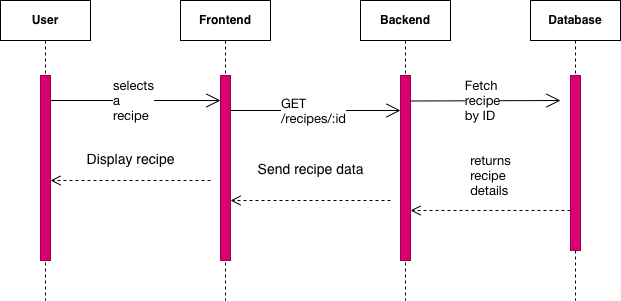

The diagram above was exported from draw.io. Its source (the exported page's mxGraphModel, read from the mxfile embedded in the PNG):
<mxGraphModel dx="946" dy="583" grid="1" gridSize="10" guides="1" tooltips="1" connect="1" arrows="1" fold="1" page="1" pageScale="1" pageWidth="827" pageHeight="1169" math="0" shadow="0">
  <root>
    <mxCell id="0" />
    <mxCell id="1" parent="0" />
    <mxCell id="N9y04RRN-agfj9OuoQHn-19" edge="1" parent="1" style="endArrow=open;endFill=1;endSize=12;html=1;rounded=0;" value="">
      <mxGeometry relative="1" width="160" as="geometry">
        <Array as="points" />
        <mxPoint x="80" y="250" as="sourcePoint" />
        <mxPoint x="250" y="250" as="targetPoint" />
      </mxGeometry>
    </mxCell>
    <mxCell id="N9y04RRN-agfj9OuoQHn-21" connectable="0" parent="N9y04RRN-agfj9OuoQHn-19" style="edgeLabel;html=1;align=center;verticalAlign=middle;resizable=0;points=[];" value="&lt;p class=&quot;p1&quot; style=&quot;margin: 0px; font-variant-numeric: normal; font-variant-east-asian: normal; font-variant-alternates: normal; font-size-adjust: none; font-kerning: auto; font-optical-sizing: auto; font-feature-settings: normal; font-variation-settings: normal; font-variant-position: normal; font-variant-emoji: normal; font-stretch: normal; font-size: 13px; line-height: normal; font-family: &amp;quot;Helvetica Neue&amp;quot;; text-align: start; text-wrap-mode: wrap;&quot;&gt;selects a recipe&lt;/p&gt;" vertex="1">
      <mxGeometry relative="1" x="-0.0375" y="1" as="geometry">
        <mxPoint as="offset" />
      </mxGeometry>
    </mxCell>
    <mxCell id="N9y04RRN-agfj9OuoQHn-23" parent="1" style="shape=umlLifeline;perimeter=lifelinePerimeter;whiteSpace=wrap;html=1;container=1;dropTarget=0;collapsible=0;recursiveResize=0;outlineConnect=0;portConstraint=eastwest;newEdgeStyle={&quot;curved&quot;:0,&quot;rounded&quot;:0};" value="&lt;b&gt;Frontend&lt;/b&gt;" vertex="1">
      <mxGeometry height="300" width="90" x="210" y="150" as="geometry" />
    </mxCell>
    <mxCell id="N9y04RRN-agfj9OuoQHn-24" parent="N9y04RRN-agfj9OuoQHn-23" style="html=1;points=[[0,0,0,0,5],[0,1,0,0,-5],[1,0,0,0,5],[1,1,0,0,-5]];perimeter=orthogonalPerimeter;outlineConnect=0;targetShapes=umlLifeline;portConstraint=eastwest;newEdgeStyle={&quot;curved&quot;:0,&quot;rounded&quot;:0};fillColor=#d80073;strokeColor=#A50040;fontColor=#ffffff;" value="" vertex="1">
      <mxGeometry height="185" width="10" x="40" y="75" as="geometry" />
    </mxCell>
    <mxCell id="N9y04RRN-agfj9OuoQHn-25" edge="1" parent="1" style="endArrow=open;endFill=1;endSize=12;html=1;rounded=0;" value="">
      <mxGeometry relative="1" width="160" as="geometry">
        <Array as="points" />
        <mxPoint x="260" y="260" as="sourcePoint" />
        <mxPoint x="430" y="260" as="targetPoint" />
      </mxGeometry>
    </mxCell>
    <mxCell id="N9y04RRN-agfj9OuoQHn-26" connectable="0" parent="N9y04RRN-agfj9OuoQHn-25" style="edgeLabel;html=1;align=center;verticalAlign=middle;resizable=0;points=[];" value="&lt;p class=&quot;p1&quot; style=&quot;margin: 0px; font-variant-numeric: normal; font-variant-east-asian: normal; font-variant-alternates: normal; font-size-adjust: none; font-kerning: auto; font-optical-sizing: auto; font-feature-settings: normal; font-variation-settings: normal; font-variant-position: normal; font-variant-emoji: normal; font-stretch: normal; font-size: 13px; line-height: normal; font-family: &amp;quot;Helvetica Neue&amp;quot;; text-align: start; text-wrap-mode: wrap;&quot;&gt;GET /recipes/:id&lt;/p&gt;" vertex="1">
      <mxGeometry relative="1" x="-0.0375" y="1" as="geometry">
        <mxPoint as="offset" />
      </mxGeometry>
    </mxCell>
    <mxCell id="N9y04RRN-agfj9OuoQHn-27" parent="1" style="shape=umlLifeline;perimeter=lifelinePerimeter;whiteSpace=wrap;html=1;container=1;dropTarget=0;collapsible=0;recursiveResize=0;outlineConnect=0;portConstraint=eastwest;newEdgeStyle={&quot;curved&quot;:0,&quot;rounded&quot;:0};" value="&lt;b&gt;Backend&lt;/b&gt;" vertex="1">
      <mxGeometry height="300" width="90" x="390" y="150" as="geometry" />
    </mxCell>
    <mxCell id="N9y04RRN-agfj9OuoQHn-28" parent="N9y04RRN-agfj9OuoQHn-27" style="html=1;points=[[0,0,0,0,5],[0,1,0,0,-5],[1,0,0,0,5],[1,1,0,0,-5]];perimeter=orthogonalPerimeter;outlineConnect=0;targetShapes=umlLifeline;portConstraint=eastwest;newEdgeStyle={&quot;curved&quot;:0,&quot;rounded&quot;:0};fillColor=#d80073;strokeColor=#A50040;fontColor=#ffffff;" value="" vertex="1">
      <mxGeometry height="185" width="10" x="40" y="75" as="geometry" />
    </mxCell>
    <mxCell id="N9y04RRN-agfj9OuoQHn-29" parent="1" style="shape=umlLifeline;perimeter=lifelinePerimeter;whiteSpace=wrap;html=1;container=1;dropTarget=0;collapsible=0;recursiveResize=0;outlineConnect=0;portConstraint=eastwest;newEdgeStyle={&quot;curved&quot;:0,&quot;rounded&quot;:0};" value="&lt;b&gt;Database&lt;/b&gt;" vertex="1">
      <mxGeometry height="300" width="90" x="560" y="150" as="geometry" />
    </mxCell>
    <mxCell id="N9y04RRN-agfj9OuoQHn-30" parent="N9y04RRN-agfj9OuoQHn-29" style="html=1;points=[[0,0,0,0,5],[0,1,0,0,-5],[1,0,0,0,5],[1,1,0,0,-5]];perimeter=orthogonalPerimeter;outlineConnect=0;targetShapes=umlLifeline;portConstraint=eastwest;newEdgeStyle={&quot;curved&quot;:0,&quot;rounded&quot;:0};fillColor=#d80073;strokeColor=#A50040;fontColor=#ffffff;" value="" vertex="1">
      <mxGeometry height="175" width="10" x="40" y="75" as="geometry" />
    </mxCell>
    <mxCell id="N9y04RRN-agfj9OuoQHn-32" edge="1" parent="1" style="endArrow=open;endFill=1;endSize=12;html=1;rounded=0;" value="">
      <mxGeometry relative="1" width="160" as="geometry">
        <Array as="points" />
        <mxPoint x="440" y="250.5" as="sourcePoint" />
        <mxPoint x="590" y="250" as="targetPoint" />
      </mxGeometry>
    </mxCell>
    <mxCell id="N9y04RRN-agfj9OuoQHn-33" connectable="0" parent="N9y04RRN-agfj9OuoQHn-32" style="edgeLabel;html=1;align=center;verticalAlign=middle;resizable=0;points=[];" value="&lt;p class=&quot;p1&quot; style=&quot;margin: 0px; font-variant-numeric: normal; font-variant-east-asian: normal; font-variant-alternates: normal; font-size-adjust: none; font-kerning: auto; font-optical-sizing: auto; font-feature-settings: normal; font-variation-settings: normal; font-variant-position: normal; font-variant-emoji: normal; font-stretch: normal; font-size: 13px; line-height: normal; font-family: &amp;quot;Helvetica Neue&amp;quot;; text-align: start; text-wrap-mode: wrap;&quot;&gt;Fetch recipe by ID&lt;/p&gt;" vertex="1">
      <mxGeometry relative="1" x="-0.0375" y="1" as="geometry">
        <mxPoint as="offset" />
      </mxGeometry>
    </mxCell>
    <mxCell id="N9y04RRN-agfj9OuoQHn-41" edge="1" parent="1" style="html=1;verticalAlign=bottom;endArrow=open;dashed=1;endSize=8;curved=0;rounded=0;" value="&lt;p class=&quot;p1&quot; style=&quot;margin: 0px; font-variant-numeric: normal; font-variant-east-asian: normal; font-variant-alternates: normal; font-size-adjust: none; font-kerning: auto; font-optical-sizing: auto; font-feature-settings: normal; font-variation-settings: normal; font-variant-position: normal; font-variant-emoji: normal; font-stretch: normal; font-size: 13px; line-height: normal; font-family: &amp;quot;Helvetica Neue&amp;quot;; text-align: start; text-wrap-mode: wrap;&quot;&gt;returns recipe details&lt;/p&gt;">
      <mxGeometry relative="1" y="-10" as="geometry">
        <mxPoint as="offset" />
        <mxPoint x="600" y="360" as="sourcePoint" />
        <mxPoint x="440" y="360" as="targetPoint" />
      </mxGeometry>
    </mxCell>
    <mxCell id="N9y04RRN-agfj9OuoQHn-44" edge="1" parent="1" style="html=1;verticalAlign=bottom;endArrow=open;dashed=1;endSize=8;curved=0;rounded=0;" value="&lt;font style=&quot;font-size: 14px;&quot;&gt;Send recipe data&lt;/font&gt;">
      <mxGeometry relative="1" y="-20" as="geometry">
        <mxPoint as="offset" />
        <mxPoint x="420" y="350" as="sourcePoint" />
        <mxPoint x="260" y="350" as="targetPoint" />
      </mxGeometry>
    </mxCell>
    <mxCell id="N9y04RRN-agfj9OuoQHn-45" edge="1" parent="1" style="html=1;verticalAlign=bottom;endArrow=open;dashed=1;endSize=8;curved=0;rounded=0;" value="&lt;font style=&quot;font-size: 14px;&quot;&gt;Display recipe&lt;/font&gt;">
      <mxGeometry relative="1" y="-10" as="geometry">
        <mxPoint as="offset" />
        <mxPoint x="240" y="330" as="sourcePoint" />
        <mxPoint x="80" y="330" as="targetPoint" />
      </mxGeometry>
    </mxCell>
    <mxCell id="g_hDahsIBZb_fv2UPVL3-3" parent="1" style="shape=umlLifeline;perimeter=lifelinePerimeter;whiteSpace=wrap;html=1;container=1;dropTarget=0;collapsible=0;recursiveResize=0;outlineConnect=0;portConstraint=eastwest;newEdgeStyle={&quot;curved&quot;:0,&quot;rounded&quot;:0};" value="&lt;b&gt;User&lt;/b&gt;" vertex="1">
      <mxGeometry height="300" width="90" x="30" y="150" as="geometry" />
    </mxCell>
    <mxCell id="g_hDahsIBZb_fv2UPVL3-4" parent="g_hDahsIBZb_fv2UPVL3-3" style="html=1;points=[[0,0,0,0,5],[0,1,0,0,-5],[1,0,0,0,5],[1,1,0,0,-5]];perimeter=orthogonalPerimeter;outlineConnect=0;targetShapes=umlLifeline;portConstraint=eastwest;newEdgeStyle={&quot;curved&quot;:0,&quot;rounded&quot;:0};fillColor=#d80073;strokeColor=#A50040;fontColor=#ffffff;" value="" vertex="1">
      <mxGeometry height="185" width="10" x="40" y="75" as="geometry" />
    </mxCell>
  </root>
</mxGraphModel>